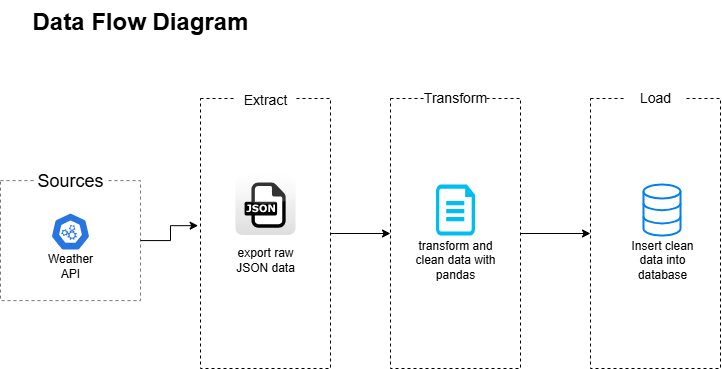

The diagram above was exported from draw.io. Its source (the exported page's mxGraphModel, read from the mxfile embedded in the PNG):
<mxGraphModel dx="868" dy="550" grid="1" gridSize="10" guides="1" tooltips="1" connect="1" arrows="1" fold="1" page="1" pageScale="1" pageWidth="850" pageHeight="1100" math="0" shadow="0">
  <root>
    <mxCell id="0" />
    <mxCell id="1" parent="0" />
    <mxCell id="9hUM1HkCCydVJSJfFfDK-1" value="" style="rounded=0;whiteSpace=wrap;html=1;fillColor=none;dashed=1;strokeColor=light-dark(#787878, #ededed);" vertex="1" parent="1">
      <mxGeometry x="20" y="220.1" width="140" height="120" as="geometry" />
    </mxCell>
    <mxCell id="9hUM1HkCCydVJSJfFfDK-2" value="Sources" style="rounded=0;whiteSpace=wrap;html=1;fontSize=18;strokeColor=none;dashed=1;" vertex="1" parent="1">
      <mxGeometry x="55" y="210.1" width="70" height="20" as="geometry" />
    </mxCell>
    <mxCell id="9hUM1HkCCydVJSJfFfDK-19" value="&lt;h1 style=&quot;margin-top: 0px;&quot;&gt;Data Flow Diagram&lt;/h1&gt;" style="text;html=1;whiteSpace=wrap;overflow=hidden;rounded=0;" vertex="1" parent="1">
      <mxGeometry x="50" y="40" width="240" height="40" as="geometry" />
    </mxCell>
    <mxCell id="9hUM1HkCCydVJSJfFfDK-48" value="" style="aspect=fixed;sketch=0;html=1;dashed=0;whitespace=wrap;verticalLabelPosition=bottom;verticalAlign=top;fillColor=#2875E2;strokeColor=#ffffff;points=[[0.005,0.63,0],[0.1,0.2,0],[0.9,0.2,0],[0.5,0,0],[0.995,0.63,0],[0.72,0.99,0],[0.5,1,0],[0.28,0.99,0]];shape=mxgraph.kubernetes.icon2;prIcon=api" vertex="1" parent="1">
      <mxGeometry x="70.20999999999998" y="252.1" width="39.58" height="38" as="geometry" />
    </mxCell>
    <mxCell id="9hUM1HkCCydVJSJfFfDK-57" value="Weather API" style="text;html=1;align=center;verticalAlign=middle;whiteSpace=wrap;rounded=0;" vertex="1" parent="1">
      <mxGeometry x="60" y="290.1" width="60" height="30" as="geometry" />
    </mxCell>
    <mxCell id="9hUM1HkCCydVJSJfFfDK-69" style="edgeStyle=orthogonalEdgeStyle;rounded=0;orthogonalLoop=1;jettySize=auto;html=1;entryX=0;entryY=0.5;entryDx=0;entryDy=0;" edge="1" parent="1" source="9hUM1HkCCydVJSJfFfDK-62" target="9hUM1HkCCydVJSJfFfDK-64">
      <mxGeometry relative="1" as="geometry" />
    </mxCell>
    <mxCell id="9hUM1HkCCydVJSJfFfDK-62" value="" style="rounded=0;whiteSpace=wrap;html=1;fillColor=none;strokeColor=default;dashed=1;" vertex="1" parent="1">
      <mxGeometry x="220" y="138" width="130" height="270" as="geometry" />
    </mxCell>
    <mxCell id="9hUM1HkCCydVJSJfFfDK-63" value="&lt;span&gt;&lt;font&gt;Extract&lt;/font&gt;&lt;/span&gt;" style="text;html=1;align=center;verticalAlign=middle;whiteSpace=wrap;rounded=0;fillColor=default;fontStyle=0;fontSize=14;" vertex="1" parent="1">
      <mxGeometry x="255" y="124" width="60" height="30" as="geometry" />
    </mxCell>
    <mxCell id="9hUM1HkCCydVJSJfFfDK-70" style="edgeStyle=orthogonalEdgeStyle;rounded=0;orthogonalLoop=1;jettySize=auto;html=1;exitX=1;exitY=0.5;exitDx=0;exitDy=0;entryX=0;entryY=0.5;entryDx=0;entryDy=0;" edge="1" parent="1" source="9hUM1HkCCydVJSJfFfDK-64" target="9hUM1HkCCydVJSJfFfDK-66">
      <mxGeometry relative="1" as="geometry" />
    </mxCell>
    <mxCell id="9hUM1HkCCydVJSJfFfDK-64" value="" style="rounded=0;whiteSpace=wrap;html=1;fillColor=none;strokeColor=default;dashed=1;" vertex="1" parent="1">
      <mxGeometry x="410" y="138" width="130" height="270" as="geometry" />
    </mxCell>
    <mxCell id="9hUM1HkCCydVJSJfFfDK-65" value="&lt;span&gt;&lt;font&gt;Transform&lt;/font&gt;&lt;/span&gt;" style="text;html=1;align=center;verticalAlign=middle;whiteSpace=wrap;rounded=0;fillColor=default;fontStyle=0;fontSize=14;" vertex="1" parent="1">
      <mxGeometry x="445" y="122" width="60" height="30" as="geometry" />
    </mxCell>
    <mxCell id="9hUM1HkCCydVJSJfFfDK-66" value="" style="rounded=0;whiteSpace=wrap;html=1;fillColor=none;strokeColor=default;dashed=1;" vertex="1" parent="1">
      <mxGeometry x="610" y="138" width="130" height="270" as="geometry" />
    </mxCell>
    <mxCell id="9hUM1HkCCydVJSJfFfDK-67" value="&lt;span&gt;&lt;font&gt;Load&lt;/font&gt;&lt;/span&gt;" style="text;html=1;align=center;verticalAlign=middle;whiteSpace=wrap;rounded=0;fillColor=default;fontStyle=0;fontSize=14;" vertex="1" parent="1">
      <mxGeometry x="645" y="122" width="60" height="30" as="geometry" />
    </mxCell>
    <mxCell id="9hUM1HkCCydVJSJfFfDK-68" style="edgeStyle=orthogonalEdgeStyle;rounded=0;orthogonalLoop=1;jettySize=auto;html=1;entryX=-0.018;entryY=0.471;entryDx=0;entryDy=0;entryPerimeter=0;" edge="1" parent="1" source="9hUM1HkCCydVJSJfFfDK-1" target="9hUM1HkCCydVJSJfFfDK-62">
      <mxGeometry relative="1" as="geometry" />
    </mxCell>
    <mxCell id="9hUM1HkCCydVJSJfFfDK-71" value="" style="dashed=0;outlineConnect=0;html=1;align=center;labelPosition=center;verticalLabelPosition=bottom;verticalAlign=top;shape=mxgraph.webicons.json;gradientColor=#DFDEDE" vertex="1" parent="1">
      <mxGeometry x="255" y="214" width="60" height="60.4" as="geometry" />
    </mxCell>
    <mxCell id="9hUM1HkCCydVJSJfFfDK-72" value="export raw JSON data" style="text;html=1;align=center;verticalAlign=middle;whiteSpace=wrap;rounded=0;" vertex="1" parent="1">
      <mxGeometry x="250" y="284" width="70" height="30" as="geometry" />
    </mxCell>
    <mxCell id="9hUM1HkCCydVJSJfFfDK-73" value="" style="html=1;verticalLabelPosition=bottom;align=center;labelBackgroundColor=#ffffff;verticalAlign=top;strokeWidth=2;strokeColor=#0080F0;shadow=0;dashed=0;shape=mxgraph.ios7.icons.data;" vertex="1" parent="1">
      <mxGeometry x="663" y="224" width="37" height="51.1" as="geometry" />
    </mxCell>
    <mxCell id="9hUM1HkCCydVJSJfFfDK-74" value="Insert clean data into database" style="text;html=1;align=center;verticalAlign=middle;whiteSpace=wrap;rounded=0;" vertex="1" parent="1">
      <mxGeometry x="646.5" y="284" width="70" height="30" as="geometry" />
    </mxCell>
    <mxCell id="9hUM1HkCCydVJSJfFfDK-75" value="" style="verticalLabelPosition=bottom;html=1;verticalAlign=top;align=center;strokeColor=none;fillColor=#00BEF2;shape=mxgraph.azure.cloud_services_configuration_file;pointerEvents=1;" vertex="1" parent="1">
      <mxGeometry x="455.5" y="224.1" width="39" height="51" as="geometry" />
    </mxCell>
    <mxCell id="9hUM1HkCCydVJSJfFfDK-79" value="transform and clean data with pandas" style="text;html=1;align=center;verticalAlign=middle;whiteSpace=wrap;rounded=0;" vertex="1" parent="1">
      <mxGeometry x="430" y="284" width="90" height="30" as="geometry" />
    </mxCell>
  </root>
</mxGraphModel>